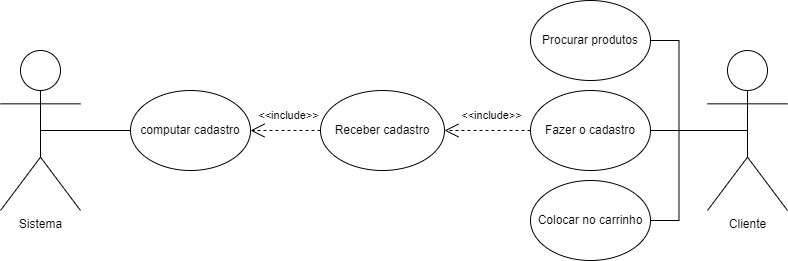

The diagram above was exported from draw.io. Its source (the exported page's mxGraphModel, read from the mxfile embedded in the PNG):
<mxGraphModel dx="1029" dy="689" grid="1" gridSize="10" guides="1" tooltips="1" connect="1" arrows="1" fold="1" page="1" pageScale="1" pageWidth="827" pageHeight="1169" math="0" shadow="0">
  <root>
    <mxCell id="0" />
    <mxCell id="1" parent="0" />
    <mxCell id="bsHKxwdO3-vhedxV5V2J-1" value="Sistema" style="shape=umlActor;verticalLabelPosition=bottom;verticalAlign=top;html=1;" vertex="1" parent="1">
      <mxGeometry x="20" y="120" width="80" height="160" as="geometry" />
    </mxCell>
    <mxCell id="bsHKxwdO3-vhedxV5V2J-16" style="edgeStyle=orthogonalEdgeStyle;rounded=0;orthogonalLoop=1;jettySize=auto;html=1;exitX=0.5;exitY=0.5;exitDx=0;exitDy=0;exitPerimeter=0;entryX=1;entryY=0.5;entryDx=0;entryDy=0;endArrow=none;endFill=0;" edge="1" parent="1" source="bsHKxwdO3-vhedxV5V2J-3" target="bsHKxwdO3-vhedxV5V2J-4">
      <mxGeometry relative="1" as="geometry" />
    </mxCell>
    <mxCell id="bsHKxwdO3-vhedxV5V2J-17" style="edgeStyle=orthogonalEdgeStyle;rounded=0;orthogonalLoop=1;jettySize=auto;html=1;exitX=0.5;exitY=0.5;exitDx=0;exitDy=0;exitPerimeter=0;entryX=1;entryY=0.5;entryDx=0;entryDy=0;endArrow=none;endFill=0;" edge="1" parent="1" source="bsHKxwdO3-vhedxV5V2J-3" target="bsHKxwdO3-vhedxV5V2J-5">
      <mxGeometry relative="1" as="geometry" />
    </mxCell>
    <mxCell id="bsHKxwdO3-vhedxV5V2J-18" style="edgeStyle=orthogonalEdgeStyle;rounded=0;orthogonalLoop=1;jettySize=auto;html=1;exitX=0.5;exitY=0.5;exitDx=0;exitDy=0;exitPerimeter=0;entryX=1;entryY=0.5;entryDx=0;entryDy=0;endArrow=none;endFill=0;" edge="1" parent="1" source="bsHKxwdO3-vhedxV5V2J-3" target="bsHKxwdO3-vhedxV5V2J-6">
      <mxGeometry relative="1" as="geometry" />
    </mxCell>
    <mxCell id="bsHKxwdO3-vhedxV5V2J-3" value="Cliente" style="shape=umlActor;verticalLabelPosition=bottom;verticalAlign=top;html=1;" vertex="1" parent="1">
      <mxGeometry x="727" y="120" width="80" height="160" as="geometry" />
    </mxCell>
    <mxCell id="bsHKxwdO3-vhedxV5V2J-4" value="Procurar produtos" style="ellipse;whiteSpace=wrap;html=1;" vertex="1" parent="1">
      <mxGeometry x="550" y="70" width="120" height="80" as="geometry" />
    </mxCell>
    <mxCell id="bsHKxwdO3-vhedxV5V2J-5" value="Fazer o cadastro" style="ellipse;whiteSpace=wrap;html=1;" vertex="1" parent="1">
      <mxGeometry x="550" y="160" width="120" height="80" as="geometry" />
    </mxCell>
    <mxCell id="bsHKxwdO3-vhedxV5V2J-6" value="Colocar no carrinho" style="ellipse;whiteSpace=wrap;html=1;" vertex="1" parent="1">
      <mxGeometry x="550" y="250" width="120" height="80" as="geometry" />
    </mxCell>
    <mxCell id="bsHKxwdO3-vhedxV5V2J-7" value="Receber cadastro" style="ellipse;whiteSpace=wrap;html=1;" vertex="1" parent="1">
      <mxGeometry x="340" y="160" width="124" height="80" as="geometry" />
    </mxCell>
    <mxCell id="bsHKxwdO3-vhedxV5V2J-10" value="computar cadastro" style="ellipse;whiteSpace=wrap;html=1;" vertex="1" parent="1">
      <mxGeometry x="150" y="160" width="120" height="80" as="geometry" />
    </mxCell>
    <mxCell id="bsHKxwdO3-vhedxV5V2J-11" value="&amp;lt;&amp;lt;include&amp;gt;&amp;gt;" style="endArrow=open;endSize=12;dashed=1;html=1;rounded=0;exitX=0;exitY=0.5;exitDx=0;exitDy=0;entryX=1;entryY=0.5;entryDx=0;entryDy=0;" edge="1" parent="1" source="bsHKxwdO3-vhedxV5V2J-5" target="bsHKxwdO3-vhedxV5V2J-7">
      <mxGeometry x="-0.0909" y="-15" width="160" relative="1" as="geometry">
        <mxPoint x="390" y="270" as="sourcePoint" />
        <mxPoint x="550" y="270" as="targetPoint" />
        <mxPoint as="offset" />
      </mxGeometry>
    </mxCell>
    <mxCell id="bsHKxwdO3-vhedxV5V2J-12" value="&amp;lt;&amp;lt;include&amp;gt;&amp;gt;" style="endArrow=open;endSize=12;dashed=1;html=1;rounded=0;exitX=0;exitY=0.5;exitDx=0;exitDy=0;entryX=1;entryY=0.5;entryDx=0;entryDy=0;" edge="1" parent="1" source="bsHKxwdO3-vhedxV5V2J-7" target="bsHKxwdO3-vhedxV5V2J-10">
      <mxGeometry x="-0.0909" y="-15" width="160" relative="1" as="geometry">
        <mxPoint x="540" y="215" as="sourcePoint" />
        <mxPoint x="474" y="215" as="targetPoint" />
        <mxPoint as="offset" />
        <Array as="points" />
      </mxGeometry>
    </mxCell>
    <mxCell id="bsHKxwdO3-vhedxV5V2J-14" style="edgeStyle=orthogonalEdgeStyle;rounded=0;orthogonalLoop=1;jettySize=auto;html=1;exitX=0;exitY=0.5;exitDx=0;exitDy=0;entryX=0.5;entryY=0.5;entryDx=0;entryDy=0;entryPerimeter=0;endArrow=none;endFill=0;" edge="1" parent="1" source="bsHKxwdO3-vhedxV5V2J-10" target="bsHKxwdO3-vhedxV5V2J-1">
      <mxGeometry relative="1" as="geometry" />
    </mxCell>
  </root>
</mxGraphModel>